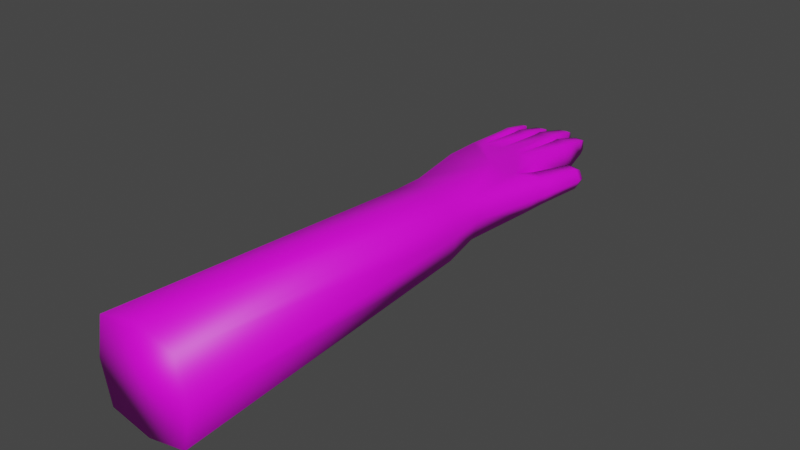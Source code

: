 # Source: hand.blend  (saved by Blender 3.6.13; exported with 4.5.12 LTS)
import bpy
from mathutils import Matrix  # noqa: F401  (used for matrix-valued properties, if any)

bpy.ops.wm.read_factory_settings(use_empty=True)
scene = bpy.context.scene
scene.name = 'Scene'

# ---- collections
col_collection = bpy.data.collections.new('Collection'); scene.collection.children.link(col_collection)

# ---- images (referenced by path relative to the original .blend; pixels are not part of the script)
import os
ASSET_DIR = os.environ.get("B2B_ASSET_DIR", "")  # directory of the original .blend (textures are referenced by path, not embedded)
HERE = os.path.dirname(os.path.abspath(__file__))  # packed textures are extracted next to this script under _unpacked/

def load_image(name, relpath, width, height, colorspace="sRGB"):
    """Load a texture the original file referenced (path relative to the .blend, or extracted next to this script)."""
    p = next((c for c in (os.path.join(HERE, relpath), os.path.join(ASSET_DIR, relpath)) if relpath and os.path.exists(c)), "")
    if p:
        img = bpy.data.images.load(p, check_existing=True)
        img.name = name
    else:  # same state as the original file: an image datablock whose file is absent (Cycles renders it pink)
        img = bpy.data.images.new(name, width, height)
        img.source = "FILE"
        img.filepath = "//" + (relpath or name)
    img.colorspace_settings.name = colorspace
    return img
img_hand_001 = load_image('HAND.001', 'HAND.001.png', 1024, 1024, 'sRGB')

# ---- materials (node trees are filled in below, after node groups)
mat_material_002 = bpy.data.materials.new('Material.002')
mat_material_002.use_transparent_shadow = False

# ---- material node trees
mat_material_002.use_nodes = True; mat_material_002.node_tree.nodes.clear()
_N = mat_material_002.node_tree.nodes; _L = mat_material_002.node_tree.links
n0 = _N.new('ShaderNodeBsdfPrincipled'); n0.name = 'Principled BSDF'; n0.location = (10, 300)
n0.distribution = 'GGX'
n0.subsurface_method = 'RANDOM_WALK_SKIN'
n0.inputs[3].default_value = 1.45
n0.inputs[27].default_value = (0.0, 0.0, 0.0, 1.0)
n0.inputs[28].default_value = 1.0
n1 = _N.new('ShaderNodeOutputMaterial'); n1.name = 'Material Output'; n1.location = (300, 300)
n2 = _N.new('ShaderNodeTexImage'); n2.name = 'Image Texture'; n2.location = (-280, 280)
n2.image = img_hand_001
_L.new(n0.outputs[0], n1.inputs[0])
_L.new(n2.outputs[0], n0.inputs[0])
n1.is_active_output = True

# ---- world
world_world = bpy.data.worlds.new('World'); scene.world = world_world
world_world.use_nodes = True; world_world.node_tree.nodes.clear()
_N = world_world.node_tree.nodes; _L = world_world.node_tree.links
n0 = _N.new('ShaderNodeOutputWorld'); n0.name = 'World Output'; n0.location = (300, 300)
n1 = _N.new('ShaderNodeBackground'); n1.name = 'Background'; n1.location = (10, 300)
n1.inputs[0].default_value = (0.05088, 0.05088, 0.05088, 1.0)
_L.new(n1.outputs[0], n0.inputs[0])
n0.is_active_output = True
world_world.color = (0.05088, 0.05088, 0.05088)
world_world.use_sun_shadow = False
world_world.sun_shadow_jitter_overblur = 0.0

# ---- meshes
me_cube_001 = bpy.data.meshes.new('Cube.001')
me_cube_001.from_pydata([(-1.298, -3.575, -1.298), (-1.298, -3.575, 1.298), (-1.0, 6.609, -0.8371), (-1.0, 6.609, 0.8371), (1.298, -3.575, -1.298), (1.298, -3.575, 1.298), (1.0, 6.609, -0.8371), (1.0, 6.609, 0.8371), (0.0, 6.609, -1.012), (0.0, 6.609, 1.012), (0.0, -3.575, -1.57), (0.0, -3.575, 1.57), (-1.57, -3.575, 0.0), (-1.209, 6.609, 0.0), (1.209, 6.609, 0.0), (1.57, -3.575, 0.0), (-1.0, 7.609, -0.5411), (-1.209, 7.609, 0.1412), (0.0, 7.609, -0.6839), (0.0, 7.609, 0.9663), (1.0, 7.609, 0.8235), (1.209, 7.609, 0.1412), (1.0, 7.609, -0.5411), (-1.0, 7.609, 0.8235), (-1.531, 9.869, 0.707), (-1.851, 9.869, 0.1412), (0.0, 9.869, 0.8254), (1.349, 9.846, 0.707), (0.0, 9.869, -0.543), (-1.531, 9.869, -0.4246), (1.349, 9.846, -0.4246), (1.67, 9.846, 0.1412), (0.9082, 9.869, -0.4727), (0.9082, 9.869, 0.7551), (-1.531, 11.05, 0.707), (-1.851, 11.05, 0.1412), (0.0, 11.05, 0.8254), (0.0, 11.05, -0.543), (-1.531, 11.05, -0.4246), (0.9082, 11.05, -0.4727), (0.9082, 11.05, 0.7551), (1.095, 10.56, 0.6055), (1.556, 10.47, 0.5691), (1.794, 10.42, 0.1412), (1.556, 10.47, -0.2867), (1.095, 10.56, -0.3231), (1.49, 11.91, 0.499), (1.845, 11.84, 0.4709), (2.028, 11.8, 0.1412), (1.845, 11.84, -0.1885), (1.49, 11.91, -0.2166), (1.6, 12.1, 0.4), (1.857, 12.05, 0.3797), (1.989, 12.02, 0.1412), (1.857, 12.05, -0.0973), (1.6, 12.1, -0.1176), (0.2262, 11.05, 0.8079), (0.2262, 11.05, -0.5255), (-1.17, 11.05, -0.4524), (-1.17, 11.05, 0.7348), (-0.5158, 11.05, 0.7855), (-0.5158, 11.05, -0.5031), (0.2884, 12.89, 0.6582), (0.846, 12.89, 0.6223), (0.846, 12.89, -0.2129), (0.2884, 12.89, -0.2488), (-0.4577, 12.97, 0.6665), (-0.01338, 12.97, 0.6951), (0.1815, 12.97, -0.2731), (-0.01338, 12.97, -0.2857), (0.1815, 12.97, 0.6826), (-0.4577, 12.97, -0.257), (-0.5582, 12.76, -0.2618), (-1.128, 12.76, -0.2251), (-1.128, 12.76, 0.6346), (-0.5582, 12.76, 0.6713), (-1.514, 12.6, 0.6447), (-1.768, 12.6, 0.2047), (-1.228, 12.6, -0.2569), (-1.514, 12.6, -0.2352), (-1.228, 12.6, 0.6664), (0.2884, 13.17, 0.6582), (0.846, 13.17, 0.6223), (0.846, 13.17, -0.2129), (0.2884, 13.17, -0.2488), (-0.4577, 13.27, 0.6665), (-0.01338, 13.27, 0.6951), (0.1815, 13.27, -0.2731), (-0.01338, 13.27, -0.2857), (0.1815, 13.27, 0.6826), (-0.4577, 13.27, -0.257), (-0.5582, 13.06, -0.2618), (-1.128, 13.06, -0.2251), (-1.128, 13.06, 0.6346), (-0.5582, 13.06, 0.6713), (-1.514, 12.92, 0.6447), (-1.768, 12.92, 0.2047), (-1.228, 12.92, -0.2569), (-1.514, 12.92, -0.2352), (-1.228, 12.92, 0.6664), (0.4081, 14.0, 0.4636), (0.7263, 14.0, 0.4431), (0.7263, 14.0, -0.03363), (0.4081, 14.0, -0.05412), (-0.2989, 14.29, 0.4634), (-0.04996, 14.29, 0.4794), (0.05919, 14.29, -0.06293), (-0.04996, 14.29, -0.06996), (0.05919, 14.29, 0.4724), (-0.2989, 14.29, -0.05393), (-0.6762, 13.99, -0.06872), (-1.01, 13.99, -0.04722), (-1.01, 13.99, 0.4567), (-0.6762, 13.99, 0.4782), (-1.492, 13.77, 0.494), (-1.659, 13.77, 0.2047), (-1.305, 13.77, -0.09877), (-1.492, 13.77, -0.08453), (-1.305, 13.77, 0.5082), (0.4551, 14.2, 0.3871), (0.6793, 14.2, 0.3727), (0.6793, 14.2, 0.03676), (0.4551, 14.2, 0.02232), (-0.228, 14.48, 0.3728), (-0.06627, 14.48, 0.3832), (0.004665, 14.48, 0.03078), (-0.06627, 14.48, 0.02621), (0.004665, 14.48, 0.3787), (-0.228, 14.48, 0.03662), (-0.7208, 14.14, 0.004392), (-0.9655, 14.14, 0.02014), (-0.9655, 14.14, 0.3893), (-0.7208, 14.14, 0.4051), (-1.476, 13.89, 0.3815), (-1.578, 13.89, 0.2047), (-1.361, 13.89, 0.01921), (-1.476, 13.89, 0.02792), (-1.361, 13.89, 0.3902)], [], [(12, 1, 3, 13), (3, 9, 19, 23), (14, 7, 5, 15), (2, 13, 17, 16), (8, 6, 4, 10), (9, 3, 1, 11), (7, 9, 11, 5), (2, 8, 10, 0), (14, 6, 22, 21), (21, 22, 30, 31), (8, 2, 16, 18), (9, 7, 20, 19), (6, 8, 18, 22), (6, 14, 15, 4), (7, 14, 21, 20), (0, 12, 13, 2), (11, 1, 12, 0, 10, 4, 15, 5), (13, 3, 23, 17), (26, 33, 40, 56, 36), (19, 20, 27, 33, 26), (20, 21, 31, 27), (16, 17, 25, 29), (23, 19, 26, 24), (17, 23, 24, 25), (22, 18, 28, 32, 30), (18, 16, 29, 28), (57, 37, 69, 68), (33, 27, 42, 41), (29, 25, 35, 38), (24, 26, 36, 60, 59, 34), (25, 24, 34, 35), (33, 32, 39, 40), (32, 28, 37, 57, 39), (28, 29, 38, 58, 61, 37), (42, 43, 48, 47), (27, 31, 43, 42), (32, 33, 41, 45), (31, 30, 44, 43), (30, 32, 45, 44), (48, 49, 54, 53), (45, 41, 46, 50), (43, 44, 49, 48), (41, 42, 47, 46), (44, 45, 50, 49), (55, 51, 52, 53, 54), (46, 47, 52, 51), (49, 50, 55, 54), (47, 48, 53, 52), (50, 46, 51, 55), (70, 68, 87, 89), (57, 56, 62, 65), (34, 59, 80, 76), (58, 59, 74, 73), (56, 40, 63, 62), (39, 57, 65, 64), (40, 39, 64, 63), (65, 62, 81, 84), (56, 57, 68, 70), (36, 56, 70, 67), (37, 61, 71, 69), (60, 36, 67, 66), (61, 60, 66, 71), (67, 70, 89, 86), (61, 58, 73, 72), (60, 61, 72, 75), (59, 60, 75, 74), (80, 78, 97, 99), (58, 38, 79, 78), (35, 34, 76, 77), (59, 58, 78, 80), (38, 35, 77, 79), (95, 99, 118, 114), (83, 84, 103, 102), (90, 85, 104, 109), (98, 96, 115, 117), (69, 71, 90, 88), (72, 73, 92, 91), (71, 66, 85, 90), (77, 76, 95, 96), (73, 74, 93, 92), (78, 79, 98, 97), (74, 75, 94, 93), (62, 63, 82, 81), (79, 77, 96, 98), (66, 67, 86, 85), (75, 72, 91, 94), (63, 64, 83, 82), (76, 80, 99, 95), (68, 69, 88, 87), (64, 65, 84, 83), (103, 100, 119, 122), (108, 106, 125, 127), (112, 113, 132, 131), (118, 116, 135, 137), (91, 92, 111, 110), (84, 81, 100, 103), (99, 97, 116, 118), (92, 93, 112, 111), (85, 86, 105, 104), (93, 94, 113, 112), (87, 88, 107, 106), (94, 91, 110, 113), (86, 89, 108, 105), (96, 95, 114, 115), (89, 87, 106, 108), (81, 82, 101, 100), (97, 98, 117, 116), (88, 90, 109, 107), (82, 83, 102, 101), (122, 119, 120, 121), (101, 102, 121, 120), (102, 103, 122, 121), (100, 101, 120, 119), (124, 127, 125, 126, 128, 123), (106, 107, 126, 125), (107, 109, 128, 126), (105, 108, 127, 124), (104, 105, 124, 123), (109, 104, 123, 128), (132, 129, 130, 131), (110, 111, 130, 129), (113, 110, 129, 132), (111, 112, 131, 130), (137, 135, 136, 134, 133), (117, 115, 134, 136), (115, 114, 133, 134), (114, 118, 137, 133), (116, 117, 136, 135)])
me_cube_001.polygons.foreach_set('use_smooth', [True] * 128)
_uv = me_cube_001.uv_layers.new(name='UVMap')
_uv.uv.foreach_set('vector', [0.4456, -7.341e-09, 0.5174, -6.005e-09, 0.5023, 0.5629, 0.4559, 0.5627, 0.2184, 0.5632, 0.2737, 0.5624, 0.2732, 0.6176, 0.2179, 0.6181, 0.5838, 0.5635, 0.5375, 0.5636, 0.5174, 1.733e-08, 0.5892, 1.756e-08, 0.4097, 0.5646, 0.4559, 0.5627, 0.4648, 0.6176, 0.4271, 0.6194, 0.08681, 0.4391, 0.1421, 0.4371, 0.1637, 0.997, 0.09189, 1.0, 0.2737, 0.5624, 0.2184, 0.5632, 0.2069, 0.001356, 0.2787, 7.04e-09, 0.329, 0.5642, 0.2737, 0.5624, 0.2787, 7.04e-09, 0.3505, 0.002569, 0.03153, 0.438, 0.08681, 0.4391, 0.09189, 1.0, 0.02015, 0.9982, 0.5838, 0.5635, 0.6301, 0.5645, 0.6132, 0.6196, 0.5754, 0.6187, 0.5754, 0.6187, 0.6132, 0.6196, 0.6055, 0.7422, 0.5742, 0.7411, 0.08681, 0.4391, 0.03153, 0.438, 0.03108, 0.3808, 0.08636, 0.3816, 0.2737, 0.5624, 0.329, 0.5642, 0.3285, 0.6191, 0.2732, 0.6176, 0.1421, 0.4371, 0.08681, 0.4391, 0.08636, 0.3816, 0.1417, 0.3799, 0.6301, 0.5645, 0.5838, 0.5635, 0.5892, 1.756e-08, 0.661, 0.001382, 0.5375, 0.5636, 0.5838, 0.5635, 0.5754, 0.6187, 0.5377, 0.6189, 0.3738, 0.002647, 0.4456, -7.341e-09, 0.4559, 0.5627, 0.4097, 0.5646, 0.661, 0.6877, 0.6904, 0.6205, 0.7638, 0.6205, 0.8309, 0.6499, 0.8309, 0.7233, 0.8015, 0.7905, 0.7282, 0.7905, 0.661, 0.7611, 0.4559, 0.5627, 0.5023, 0.5629, 0.5025, 0.618, 0.4648, 0.6176, 0.2721, 0.7425, 0.3224, 0.7434, 0.3218, 0.8084, 0.284, 0.8077, 0.2715, 0.8074, 0.2732, 0.6176, 0.3285, 0.6191, 0.3468, 0.7427, 0.3224, 0.7434, 0.2721, 0.7425, 0.5377, 0.6189, 0.5754, 0.6187, 0.5742, 0.7411, 0.5429, 0.7416, 0.4271, 0.6194, 0.4648, 0.6176, 0.467, 0.739, 0.4357, 0.7411, 0.2179, 0.6181, 0.2732, 0.6176, 0.2721, 0.7425, 0.1875, 0.7426, 0.4648, 0.6176, 0.5025, 0.618, 0.4983, 0.74, 0.467, 0.739, 0.1417, 0.3799, 0.08636, 0.3816, 0.08523, 0.257, 0.1355, 0.256, 0.1599, 0.2566, 0.08636, 0.3816, 0.03108, 0.3808, 0.0006031, 0.2567, 0.08523, 0.257, 0.09714, 0.1921, 0.08463, 0.1924, 0.08296, 0.0852, 0.09374, 0.085, 0.3224, 0.7434, 0.3468, 0.7427, 0.3579, 0.7779, 0.3324, 0.7826, 0.4357, 0.7411, 0.467, 0.739, 0.4682, 0.8042, 0.4369, 0.8063, 0.1875, 0.7426, 0.2721, 0.7425, 0.2715, 0.8074, 0.243, 0.8075, 0.2068, 0.8075, 0.1869, 0.8076, 0.467, 0.739, 0.4983, 0.74, 0.4995, 0.8052, 0.4682, 0.8042, 0.661, -2.889e-08, 0.7289, -3.186e-08, 0.7289, 0.06541, 0.661, 0.06541, 0.1355, 0.256, 0.08523, 0.257, 0.08463, 0.1924, 0.09714, 0.1921, 0.1349, 0.1913, 0.08523, 0.257, 0.0006031, 0.2567, 7.957e-09, 0.1921, 0.01991, 0.1921, 0.05611, 0.1923, 0.08463, 0.1924, 0.5502, 0.7755, 0.5739, 0.7725, 0.5732, 0.8483, 0.555, 0.8507, 0.5429, 0.7416, 0.5742, 0.7411, 0.5739, 0.7725, 0.5502, 0.7755, 0.8705, 0.1262, 0.8026, 0.1262, 0.8109, 0.08716, 0.8623, 0.08716, 0.5742, 0.7411, 0.6055, 0.7422, 0.5976, 0.776, 0.5739, 0.7725, 0.1599, 0.2566, 0.1355, 0.256, 0.1455, 0.2167, 0.1711, 0.2213, 0.5732, 0.8483, 0.5914, 0.851, 0.5863, 0.8623, 0.5731, 0.8604, 0.8623, 0.08716, 0.8109, 0.08716, 0.8168, 0.01079, 0.8564, 0.01079, 0.5739, 0.7725, 0.5976, 0.776, 0.5914, 0.851, 0.5732, 0.8483, 0.3324, 0.7826, 0.3579, 0.7779, 0.3733, 0.854, 0.3536, 0.8576, 0.1711, 0.2213, 0.1455, 0.2167, 0.1666, 0.1418, 0.1863, 0.1454, 0.7289, 0.2032, 0.7289, 0.1746, 0.7432, 0.1757, 0.7506, 0.1889, 0.7432, 0.2021, 0.3536, 0.8576, 0.3733, 0.854, 0.3738, 0.866, 0.3596, 0.8686, 0.1863, 0.1454, 0.1666, 0.1418, 0.1726, 0.1307, 0.1869, 0.1333, 0.555, 0.8507, 0.5732, 0.8483, 0.5731, 0.8604, 0.5599, 0.8621, 0.8564, 0.01079, 0.8168, 0.01079, 0.8223, 1.68e-08, 0.8509, 1.555e-08, 0.7278, 0.5142, 0.6749, 0.5142, 0.6749, 0.4979, 0.7278, 0.4979, 0.8026, 0.1746, 0.7289, 0.1746, 0.7372, 0.07321, 0.7873, 0.07321, 0.1869, 0.8076, 0.2068, 0.8075, 0.2028, 0.8928, 0.1871, 0.8928, 0.8004, 0.6013, 0.7347, 0.6013, 0.7403, 0.5072, 0.7878, 0.5072, 0.284, 0.8077, 0.3218, 0.8084, 0.3174, 0.9099, 0.2866, 0.9094, 0.1349, 0.1913, 0.09714, 0.1921, 0.0997, 0.0895, 0.1305, 0.08892, 0.661, 0.06541, 0.7289, 0.06541, 0.7145, 0.1669, 0.6683, 0.1669, 0.7873, 0.07321, 0.7372, 0.07321, 0.7372, 0.05779, 0.7873, 0.05779, 0.7347, 0.6205, 0.661, 0.6205, 0.6749, 0.5142, 0.7278, 0.5142, 0.2715, 0.8074, 0.284, 0.8077, 0.2806, 0.9139, 0.2699, 0.9137, 0.08463, 0.1924, 0.05611, 0.1923, 0.05839, 0.08516, 0.08296, 0.0852, 0.243, 0.8075, 0.2715, 0.8074, 0.2699, 0.9137, 0.2453, 0.9137, 0.7322, 0.4304, 0.661, 0.4304, 0.6676, 0.3242, 0.7186, 0.3242, 0.2699, 0.9137, 0.2806, 0.9139, 0.2805, 0.9301, 0.2697, 0.9299, 0.05611, 0.1923, 0.01991, 0.1921, 0.02143, 0.09704, 0.05294, 0.0971, 0.8035, 0.4109, 0.7322, 0.4109, 0.7456, 0.3166, 0.7972, 0.3166, 0.2068, 0.8075, 0.243, 0.8075, 0.2398, 0.9018, 0.2083, 0.9018, 0.8042, 0.516, 0.8552, 0.516, 0.8552, 0.5336, 0.8042, 0.5336, 0.01991, 0.1921, 7.957e-09, 0.1921, 0.000163, 0.106, 0.01595, 0.106, 0.4682, 0.8042, 0.4995, 0.8052, 0.4976, 0.8905, 0.4733, 0.8897, 0.8004, 0.4304, 0.8661, 0.4304, 0.8552, 0.516, 0.8042, 0.516, 0.4369, 0.8063, 0.4682, 0.8042, 0.4733, 0.8897, 0.449, 0.8914, 0.1869, 0.9104, 0.2027, 0.9103, 0.1981, 0.9579, 0.1877, 0.9579, 0.1304, 0.07364, 0.09955, 0.07423, 0.1058, 0.02711, 0.1234, 0.02678, 0.7186, 0.308, 0.6676, 0.308, 0.6788, 0.2509, 0.7074, 0.2509, 0.4493, 0.9091, 0.4736, 0.9074, 0.4745, 0.9546, 0.4585, 0.9557, 0.08296, 0.0852, 0.05839, 0.08516, 0.05824, 0.06906, 0.08281, 0.06911, 0.05294, 0.0971, 0.02143, 0.09704, 0.02128, 0.08078, 0.05279, 0.08083, 0.7186, 0.3242, 0.6676, 0.3242, 0.6676, 0.308, 0.7186, 0.308, 0.4733, 0.8897, 0.4976, 0.8905, 0.498, 0.9082, 0.4736, 0.9074, 0.7878, 0.5072, 0.7403, 0.5072, 0.7403, 0.4908, 0.7878, 0.4908, 0.01595, 0.106, 0.000163, 0.106, 3.769e-09, 0.08849, 0.01579, 0.08854, 0.2083, 0.9018, 0.2398, 0.9018, 0.2397, 0.9181, 0.2082, 0.9181, 0.2866, 0.9094, 0.3174, 0.9099, 0.3173, 0.9252, 0.2865, 0.9247, 0.449, 0.8914, 0.4733, 0.8897, 0.4736, 0.9074, 0.4493, 0.9091, 0.2453, 0.9137, 0.2699, 0.9137, 0.2697, 0.9299, 0.2451, 0.9299, 0.7972, 0.3166, 0.7456, 0.3166, 0.7456, 0.3001, 0.7972, 0.3001, 0.6683, 0.1669, 0.7145, 0.1669, 0.7145, 0.1824, 0.6683, 0.1824, 0.1871, 0.8928, 0.2028, 0.8928, 0.2027, 0.9103, 0.1869, 0.9104, 0.09374, 0.085, 0.08296, 0.0852, 0.08281, 0.06911, 0.09358, 0.0689, 0.1305, 0.08892, 0.0997, 0.0895, 0.09955, 0.07423, 0.1304, 0.07364, 0.7766, 0.01146, 0.7479, 0.01146, 0.7522, 1.987e-08, 0.7723, 1.899e-08, 0.7162, 0.4412, 0.6866, 0.4412, 0.6917, 0.4304, 0.711, 0.4304, 0.2143, 0.9708, 0.2327, 0.9708, 0.2302, 0.9793, 0.2167, 0.9793, 0.8129, 0.5806, 0.8465, 0.5806, 0.84, 0.5876, 0.8194, 0.5876, 0.05279, 0.08083, 0.02128, 0.08078, 0.02736, 0.02803, 0.04582, 0.02806, 0.7873, 0.05779, 0.7372, 0.05779, 0.7479, 0.01146, 0.7766, 0.01146, 0.8042, 0.5336, 0.8552, 0.5336, 0.8465, 0.5806, 0.8129, 0.5806, 0.7878, 0.4908, 0.7403, 0.4908, 0.7501, 0.4386, 0.778, 0.4386, 0.2451, 0.9299, 0.2697, 0.9299, 0.2672, 0.9874, 0.2535, 0.9874, 0.2082, 0.9181, 0.2397, 0.9181, 0.2327, 0.9708, 0.2143, 0.9708, 0.09358, 0.0689, 0.08281, 0.06911, 0.0803, 0.01146, 0.08634, 0.01135, 0.7972, 0.3001, 0.7456, 0.3001, 0.7563, 0.2481, 0.7865, 0.2481, 0.2697, 0.9299, 0.2805, 0.9301, 0.2733, 0.9875, 0.2672, 0.9874, 0.4736, 0.9074, 0.498, 0.9082, 0.4905, 0.9551, 0.4745, 0.9546, 0.7278, 0.4979, 0.6749, 0.4979, 0.6866, 0.4412, 0.7162, 0.4412, 0.2865, 0.9247, 0.3173, 0.9252, 0.3103, 0.972, 0.2927, 0.9717, 0.01579, 0.08854, 3.769e-09, 0.08849, 0.0007971, 0.04089, 0.01118, 0.04093, 0.08281, 0.06911, 0.05824, 0.06906, 0.06654, 0.01144, 0.0803, 0.01146, 0.6683, 0.1824, 0.7145, 0.1824, 0.7046, 0.2286, 0.6782, 0.2286, 0.7506, 0.1948, 0.7506, 0.1746, 0.763, 0.1754, 0.763, 0.194, 0.6782, 0.2286, 0.7046, 0.2286, 0.7007, 0.2399, 0.6821, 0.2399, 0.1234, 0.02678, 0.1058, 0.02711, 0.1083, 0.01528, 0.1207, 0.01505, 0.2927, 0.9717, 0.3103, 0.972, 0.3076, 0.9837, 0.2952, 0.9834, 0.7633, 0.2032, 0.7672, 0.2035, 0.7672, 0.2227, 0.7633, 0.223, 0.7544, 0.2224, 0.7544, 0.2038, 0.08634, 0.01135, 0.0803, 0.01146, 0.07932, 7.407e-05, 0.08324, -3.692e-08, 0.0803, 0.01146, 0.06654, 0.01144, 0.07037, 5.832e-05, 0.07932, 7.407e-05, 0.2672, 0.9874, 0.2733, 0.9875, 0.2702, 0.9988, 0.2662, 0.9987, 0.2535, 0.9874, 0.2672, 0.9874, 0.2662, 0.9987, 0.2573, 0.9987, 0.7074, 0.2509, 0.6788, 0.2509, 0.6838, 0.2399, 0.7024, 0.2399, 0.7424, 0.2032, 0.7424, 0.2254, 0.7289, 0.2245, 0.7289, 0.2041, 0.04582, 0.02806, 0.02736, 0.02803, 0.02976, 0.01945, 0.04329, 0.01948, 0.7865, 0.2481, 0.7563, 0.2481, 0.7603, 0.2399, 0.7825, 0.2399, 0.778, 0.4386, 0.7501, 0.4386, 0.7538, 0.4304, 0.7743, 0.4304, 0.7544, 0.2032, 0.7544, 0.2237, 0.748, 0.2232, 0.7424, 0.2135, 0.748, 0.2037, 0.4585, 0.9557, 0.4745, 0.9546, 0.4746, 0.9617, 0.4649, 0.9624, 0.4745, 0.9546, 0.4905, 0.9551, 0.4844, 0.962, 0.4746, 0.9617, 0.1877, 0.9579, 0.1981, 0.9579, 0.1949, 0.9655, 0.1886, 0.9655, 0.01118, 0.04093, 0.0007971, 0.04089, 0.001651, 0.03318, 0.007995, 0.0332])
me_cube_001.materials.append(mat_material_002)
me_cube_001.update()
arm_armature = bpy.data.armatures.new('Armature')  # bones are not reproduced

# ---- objects
ob_cube = bpy.data.objects.new('Cube', me_cube_001)
ob_armature = bpy.data.objects.new('Armature', arm_armature)

# ---- transforms, parenting, visibility, modifiers, constraints
ob_cube.parent = ob_armature
ob_cube.matrix_parent_inverse = Matrix(((0.1396, -0.0, 0.0, -0.0), (0.0, -6.102e-09, -0.1396, -1.931e-08), (-0.0, 0.1396, -6.102e-09, 0.4417), (-0.0, 0.0, 0.0, 1.0)))
ob_cube.location = (0.0, 0.0, 0.0)
_vg = ob_cube.vertex_groups.new(name='Bone')
for _i, _w in zip([0, 1, 4, 5, 10, 11, 12, 15], [0.9865, 0.987, 0.987, 0.9865, 0.9875, 0.9875, 0.9874, 0.9874]): _vg.add([_i], _w, 'REPLACE')
_vg = ob_cube.vertex_groups.new(name='Bone.002')
for _i, _w in zip([2, 3, 6, 7, 8, 9, 13, 14, 16, 17, 18, 19, 20, 21, 22, 23, 28], [0.9534, 0.9493, 0.9538, 0.9484, 0.9738, 0.9648, 0.9494, 0.9498, 0.2923, 0.1719, 0.7956, 0.08699, 0.1311, 0.1604, 0.2831, 0.1333, 0.003825]): _vg.add([_i], _w, 'REPLACE')
_vg = ob_cube.vertex_groups.new(name='Bone.003')
for _i, _w in zip([6, 7, 14, 18, 19, 20, 21, 22], [0.01092, 0.01342, 0.02136, 0.07585, 0.06843, 0.6692, 0.7342, 0.6228]): _vg.add([_i], _w, 'REPLACE')
_vg = ob_cube.vertex_groups.new(name='Bone.004')
for _i, _w in zip([20, 21, 22, 27, 28, 30, 31, 32, 33, 39, 41, 42, 43, 44, 45, 46, 47, 48, 49, 50, 51, 54, 55], [0.0108, 0.0559, 0.05669, 0.8144, 0.08585, 0.929, 0.9748, 0.7851, 0.2104, 0.05789, 0.9025, 0.9678, 0.9805, 0.9558, 0.9265, 0.03421, 0.01996, 0.02358, 0.04509, 0.05704, 0.001003, 0.008141, 0.01964]): _vg.add([_i], _w, 'REPLACE')
_vg = ob_cube.vertex_groups.new(name='Bone.005')
for _i, _w in zip([41, 44, 45, 46, 47, 48, 49, 50, 51, 52, 53, 54, 55], [0.01862, 0.02078, 0.04152, 0.9555, 0.9645, 0.963, 0.9518, 0.9414, 0.9734, 0.9757, 0.9759, 0.9704, 0.9643]): _vg.add([_i], _w, 'REPLACE')
_vg = ob_cube.vertex_groups.new(name='Bone.006')
for _i, _w in zip([17, 19, 20, 21, 23, 26, 27, 32, 33, 40, 41], [0.01308, 0.7404, 0.1463, 0.02393, 0.1246, 0.0512, 0.1359, 0.005331, 0.6282, 0.001759, 0.04828]): _vg.add([_i], _w, 'REPLACE')
_vg = ob_cube.vertex_groups.new(name='Bone.007')
for _i, _w in zip([28, 32, 33, 36, 37, 39, 40, 56, 57, 61, 64], [0.003334, 0.05026, 0.02742, 0.03358, 0.2905, 0.8232, 0.8342, 0.1026, 0.6193, 0.069, 0.001784]): _vg.add([_i], _w, 'REPLACE')
_vg = ob_cube.vertex_groups.new(name='Bone.008')
for _i, _w in zip([39, 40, 57, 62, 63, 64, 65, 81, 82, 83, 84, 100, 101, 102, 103, 119, 120, 121, 122], [0.03321, 0.004034, 0.01663, 0.9705, 0.974, 0.9685, 0.9613, 0.9905, 0.9927, 0.9903, 0.9873, 0.9978, 0.998, 0.9977, 0.9974, 0.9982, 0.9982, 0.9981, 0.998]): _vg.add([_i], _w, 'REPLACE')
_vg = ob_cube.vertex_groups.new(name='Bone.009')
for _i, _w in zip([18, 19, 24, 26, 28, 29, 32, 33, 36, 37, 57], [0.01298, 0.001238, 0.02782, 0.8581, 0.7554, 0.05688, 0.09225, 0.0889, 0.01476, 0.0536, 0.01935]): _vg.add([_i], _w, 'REPLACE')
_vg = ob_cube.vertex_groups.new(name='Bone.010')
for _i, _w in zip([28, 36, 37, 38, 39, 40, 56, 57, 58, 60, 61], [0.009321, 0.7573, 0.543, 0.02055, 0.05296, 0.08772, 0.7898, 0.2459, 0.09837, 0.1082, 0.64]): _vg.add([_i], _w, 'REPLACE')
_vg = ob_cube.vertex_groups.new(name='Bone.011')
for _i, _w in zip([37, 57, 61, 66, 67, 68, 69, 70, 71, 85, 86, 87, 88, 89, 90, 104, 105, 106, 107, 108, 109, 123, 124, 125, 126, 127, 128], [0.0139, 0.008001, 0.0094, 0.9706, 0.9746, 0.9652, 0.9671, 0.9707, 0.9615, 0.9913, 0.9931, 0.9894, 0.9902, 0.992, 0.9881, 0.9986, 0.9987, 0.9984, 0.9984, 0.9986, 0.9982, 0.9988, 0.9988, 0.9987, 0.9987, 0.9988, 0.9987]): _vg.add([_i], _w, 'REPLACE')
_vg = ob_cube.vertex_groups.new(name='Bone.012')
_vg = ob_cube.vertex_groups.new(name='Bone.013')
for _i, _w in zip([29, 34, 36, 37, 38, 56, 58, 59, 60, 61], [0.001315, 0.0005216, 0.1267, 0.04101, 0.2025, 0.02165, 0.5692, 0.1041, 0.7448, 0.1395]): _vg.add([_i], _w, 'REPLACE')
_vg = ob_cube.vertex_groups.new(name='Bone.014')
for _i, _w in zip([58, 61, 72, 73, 74, 75, 91, 92, 93, 94, 110, 111, 112, 113, 129, 130, 131, 132], [0.01895, 0.01686, 0.9599, 0.9591, 0.9685, 0.9665, 0.9879, 0.9881, 0.9912, 0.9907, 0.9975, 0.9974, 0.9978, 0.9977, 0.9978, 0.9978, 0.998, 0.998]): _vg.add([_i], _w, 'REPLACE')
_vg = ob_cube.vertex_groups.new(name='Bone.015')
for _i, _w in zip([2, 3, 13, 16, 17, 18, 19, 23, 24, 25, 26, 28, 29, 34, 38, 58], [0.01598, 0.01578, 0.02765, 0.662, 0.7754, 0.08147, 0.07306, 0.7073, 0.9071, 0.9128, 0.02063, 0.05761, 0.857, 0.02338, 0.05054, 0.02227]): _vg.add([_i], _w, 'REPLACE')
_vg = ob_cube.vertex_groups.new(name='Bone.016')
for _i, _w in zip([24, 25, 29, 34, 35, 38, 58, 59, 60, 61, 76, 80], [0.03183, 0.05219, 0.01732, 0.923, 0.9407, 0.6499, 0.2063, 0.8066, 0.07393, 0.02173, 0.000196, 0.009002]): _vg.add([_i], _w, 'REPLACE')
_vg = ob_cube.vertex_groups.new(name='Bone.017')
for _i, _w in zip([38, 58, 76, 77, 78, 79, 80, 95, 96, 97, 98, 99, 114, 115, 116, 117, 118, 133, 134, 135, 136, 137], [0.02803, 0.01661, 0.9721, 0.9848, 0.9551, 0.962, 0.9632, 0.9938, 0.9977, 0.988, 0.9911, 0.9909, 0.9982, 0.9985, 0.9975, 0.9978, 0.9979, 0.9983, 0.9984, 0.998, 0.9981, 0.9981]): _vg.add([_i], _w, 'REPLACE')
_m = ob_cube.modifiers.new('Armature', 'ARMATURE')
_m.object = ob_armature
ob_armature.location = (0.0, -3.164, 0.0)
ob_armature.rotation_euler = (-1.571, -0.0, 0.0)
ob_armature.scale = (7.164, 7.164, 7.164)
ob_armature.show_in_front = True

# ---- collection membership
col_collection.objects.link(ob_cube)
col_collection.objects.link(ob_armature)

# ---- scene / render settings (as saved in the file)
scene.frame_start = 1; scene.frame_end = 250; scene.frame_set(1)
scene.render.engine = 'BLENDER_EEVEE_NEXT'
scene.cycles.sampling_pattern = 'TABULATED_SOBOL'
scene.view_settings.view_transform = 'Filmic'
bpy.context.view_layer.update()

# ---- added for rendering (the .blend has no active camera and no usable light): camera, sun
cam_auto = bpy.data.cameras.new('AutoCamera')
cam_auto.lens = 50.0
cam_auto.sensor_width = 36.0
cam_auto.clip_end = 1000.0
ob_auto_camera = bpy.data.objects.new('AutoCamera', cam_auto)
scene.collection.objects.link(ob_auto_camera)
ob_auto_camera.location = (17.7703, -15.7861, 14.6266)
ob_auto_camera.rotation_euler = (1.09748, -7.21219e-08, 0.694738)
scene.camera = ob_auto_camera
light_auto_sun = bpy.data.lights.new('AutoSun', 'SUN')
light_auto_sun.energy = 3.0
light_auto_sun.angle = 0.0523599
ob_auto_sun = bpy.data.objects.new('AutoSun', light_auto_sun)
scene.collection.objects.link(ob_auto_sun)
ob_auto_sun.rotation_euler = (0.872665, 0.174533, 0.523599)
bpy.context.view_layer.update()
